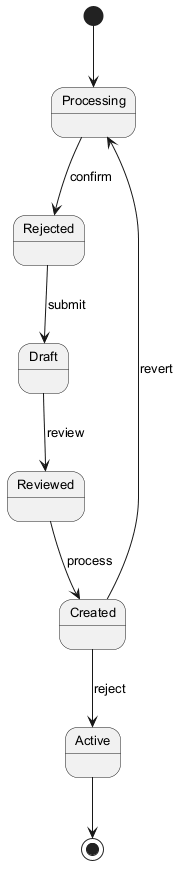

The diagram above was rendered by PlantUML. Its source (embedded in the PNG):
@startuml
skinparam monochrome true
skinparam defaultFontSize 13
[*] --> Processing
Processing --> Rejected : confirm
Rejected --> Draft : submit
Draft --> Reviewed : review
Reviewed --> Created : process
Created --> Active : reject
Created --> Processing : revert
Active --> [*]
@enduml